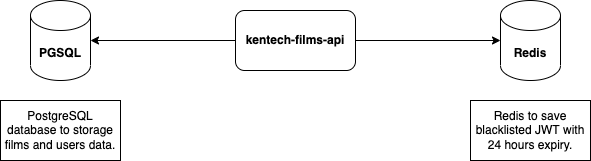

The diagram above was exported from draw.io. Its source (the exported page's mxGraphModel, read from the mxfile embedded in the PNG):
<mxGraphModel dx="1298" dy="809" grid="1" gridSize="10" guides="1" tooltips="1" connect="1" arrows="1" fold="1" page="1" pageScale="1" pageWidth="850" pageHeight="1100" math="0" shadow="0">
  <root>
    <mxCell id="0" />
    <mxCell id="1" parent="0" />
    <mxCell id="PZHJDTT7s7fpgQsMcVgi-1" value="&lt;b&gt;kentech-films-api&lt;/b&gt;" style="rounded=1;whiteSpace=wrap;html=1;" vertex="1" parent="1">
      <mxGeometry x="365" y="350" width="120" height="60" as="geometry" />
    </mxCell>
    <mxCell id="PZHJDTT7s7fpgQsMcVgi-2" value="&lt;b&gt;Redis&lt;/b&gt;" style="shape=cylinder3;whiteSpace=wrap;html=1;boundedLbl=1;backgroundOutline=1;size=15;" vertex="1" parent="1">
      <mxGeometry x="630" y="340" width="60" height="80" as="geometry" />
    </mxCell>
    <mxCell id="PZHJDTT7s7fpgQsMcVgi-3" value="&lt;b&gt;PGSQL&lt;/b&gt;" style="shape=cylinder3;whiteSpace=wrap;html=1;boundedLbl=1;backgroundOutline=1;size=15;" vertex="1" parent="1">
      <mxGeometry x="160" y="340" width="60" height="80" as="geometry" />
    </mxCell>
    <mxCell id="PZHJDTT7s7fpgQsMcVgi-4" value="" style="endArrow=classic;html=1;rounded=0;exitX=0;exitY=0.5;exitDx=0;exitDy=0;entryX=1;entryY=0.5;entryDx=0;entryDy=0;entryPerimeter=0;" edge="1" parent="1" source="PZHJDTT7s7fpgQsMcVgi-1" target="PZHJDTT7s7fpgQsMcVgi-3">
      <mxGeometry width="50" height="50" relative="1" as="geometry">
        <mxPoint x="400" y="440" as="sourcePoint" />
        <mxPoint x="450" y="390" as="targetPoint" />
      </mxGeometry>
    </mxCell>
    <mxCell id="PZHJDTT7s7fpgQsMcVgi-5" value="" style="endArrow=classic;html=1;rounded=0;exitX=1;exitY=0.5;exitDx=0;exitDy=0;" edge="1" parent="1" source="PZHJDTT7s7fpgQsMcVgi-1" target="PZHJDTT7s7fpgQsMcVgi-2">
      <mxGeometry width="50" height="50" relative="1" as="geometry">
        <mxPoint x="400" y="440" as="sourcePoint" />
        <mxPoint x="450" y="390" as="targetPoint" />
      </mxGeometry>
    </mxCell>
    <mxCell id="PZHJDTT7s7fpgQsMcVgi-6" value="PostgreSQL database to storage films and users data." style="rounded=0;whiteSpace=wrap;html=1;" vertex="1" parent="1">
      <mxGeometry x="130" y="440" width="120" height="60" as="geometry" />
    </mxCell>
    <mxCell id="PZHJDTT7s7fpgQsMcVgi-8" value="Redis to save blacklisted JWT with 24 hours expiry." style="rounded=0;whiteSpace=wrap;html=1;" vertex="1" parent="1">
      <mxGeometry x="600" y="440" width="120" height="60" as="geometry" />
    </mxCell>
  </root>
</mxGraphModel>